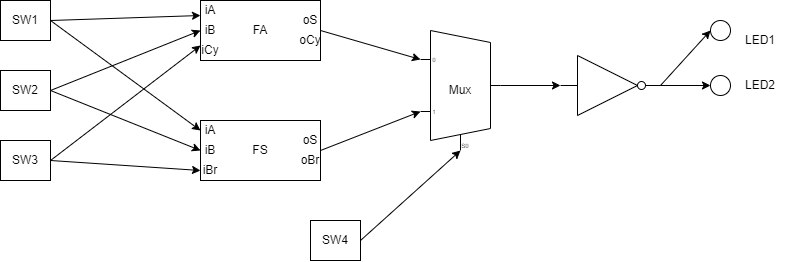

The diagram above was exported from draw.io. Its source (the exported page's mxGraphModel, read from the mxfile embedded in the PNG):
<mxGraphModel dx="977" dy="804" grid="1" gridSize="10" guides="1" tooltips="1" connect="1" arrows="1" fold="1" page="1" pageScale="1" pageWidth="827" pageHeight="1169" math="0" shadow="0">
  <root>
    <mxCell id="0" />
    <mxCell id="1" parent="0" />
    <mxCell id="11" style="edgeStyle=none;html=1;exitX=1;exitY=0.5;exitDx=0;exitDy=0;entryX=0;entryY=0.25;entryDx=0;entryDy=0;" edge="1" parent="1" source="2" target="7">
      <mxGeometry relative="1" as="geometry" />
    </mxCell>
    <mxCell id="30" style="edgeStyle=none;html=1;exitX=1;exitY=0.5;exitDx=0;exitDy=0;entryX=0;entryY=0.5;entryDx=0;entryDy=0;" edge="1" parent="1" source="2" target="24">
      <mxGeometry relative="1" as="geometry" />
    </mxCell>
    <mxCell id="2" value="SW1" style="rounded=0;whiteSpace=wrap;html=1;" vertex="1" parent="1">
      <mxGeometry x="290" y="260" width="50" height="40" as="geometry" />
    </mxCell>
    <mxCell id="12" style="edgeStyle=none;html=1;exitX=1;exitY=0.5;exitDx=0;exitDy=0;entryX=0;entryY=0.5;entryDx=0;entryDy=0;" edge="1" parent="1" source="3" target="7">
      <mxGeometry relative="1" as="geometry" />
    </mxCell>
    <mxCell id="31" style="edgeStyle=none;html=1;exitX=1;exitY=0.5;exitDx=0;exitDy=0;entryX=0;entryY=0.5;entryDx=0;entryDy=0;" edge="1" parent="1" source="3" target="25">
      <mxGeometry relative="1" as="geometry" />
    </mxCell>
    <mxCell id="3" value="SW2" style="rounded=0;whiteSpace=wrap;html=1;" vertex="1" parent="1">
      <mxGeometry x="290" y="330" width="50" height="40" as="geometry" />
    </mxCell>
    <mxCell id="13" style="edgeStyle=none;html=1;exitX=1;exitY=0.5;exitDx=0;exitDy=0;entryX=0;entryY=0.75;entryDx=0;entryDy=0;" edge="1" parent="1" source="4" target="7">
      <mxGeometry relative="1" as="geometry" />
    </mxCell>
    <mxCell id="32" style="edgeStyle=none;html=1;exitX=1;exitY=0.5;exitDx=0;exitDy=0;entryX=0;entryY=0.5;entryDx=0;entryDy=0;" edge="1" parent="1" source="4" target="26">
      <mxGeometry relative="1" as="geometry" />
    </mxCell>
    <mxCell id="4" value="SW3" style="rounded=0;whiteSpace=wrap;html=1;" vertex="1" parent="1">
      <mxGeometry x="290" y="400" width="50" height="40" as="geometry" />
    </mxCell>
    <mxCell id="5" value="SW4" style="rounded=0;whiteSpace=wrap;html=1;" vertex="1" parent="1">
      <mxGeometry x="600" y="480" width="50" height="40" as="geometry" />
    </mxCell>
    <mxCell id="7" value="FA" style="rounded=0;whiteSpace=wrap;html=1;" vertex="1" parent="1">
      <mxGeometry x="490" y="260" width="120" height="60" as="geometry" />
    </mxCell>
    <mxCell id="15" value="iA" style="text;html=1;align=center;verticalAlign=middle;whiteSpace=wrap;rounded=0;" vertex="1" parent="1">
      <mxGeometry x="490" y="260" width="20" height="20" as="geometry" />
    </mxCell>
    <mxCell id="17" value="iB" style="text;html=1;align=center;verticalAlign=middle;whiteSpace=wrap;rounded=0;" vertex="1" parent="1">
      <mxGeometry x="490" y="280" width="20" height="20" as="geometry" />
    </mxCell>
    <mxCell id="19" value="iCy" style="text;html=1;align=center;verticalAlign=middle;whiteSpace=wrap;rounded=0;" vertex="1" parent="1">
      <mxGeometry x="490" y="300" width="20" height="20" as="geometry" />
    </mxCell>
    <mxCell id="20" value="oS" style="text;html=1;align=center;verticalAlign=middle;whiteSpace=wrap;rounded=0;" vertex="1" parent="1">
      <mxGeometry x="590" y="270" width="20" height="20" as="geometry" />
    </mxCell>
    <mxCell id="21" value="oCy" style="text;html=1;align=center;verticalAlign=middle;whiteSpace=wrap;rounded=0;" vertex="1" parent="1">
      <mxGeometry x="590" y="290" width="20" height="20" as="geometry" />
    </mxCell>
    <mxCell id="23" value="FS" style="rounded=0;whiteSpace=wrap;html=1;" vertex="1" parent="1">
      <mxGeometry x="490" y="380" width="120" height="60" as="geometry" />
    </mxCell>
    <mxCell id="24" value="iA" style="text;html=1;align=center;verticalAlign=middle;whiteSpace=wrap;rounded=0;" vertex="1" parent="1">
      <mxGeometry x="490" y="380" width="20" height="20" as="geometry" />
    </mxCell>
    <mxCell id="25" value="iB" style="text;html=1;align=center;verticalAlign=middle;whiteSpace=wrap;rounded=0;" vertex="1" parent="1">
      <mxGeometry x="490" y="400" width="20" height="20" as="geometry" />
    </mxCell>
    <mxCell id="26" value="iBr" style="text;html=1;align=center;verticalAlign=middle;whiteSpace=wrap;rounded=0;" vertex="1" parent="1">
      <mxGeometry x="490" y="420" width="20" height="20" as="geometry" />
    </mxCell>
    <mxCell id="27" value="oS" style="text;html=1;align=center;verticalAlign=middle;whiteSpace=wrap;rounded=0;" vertex="1" parent="1">
      <mxGeometry x="590" y="390" width="20" height="20" as="geometry" />
    </mxCell>
    <mxCell id="28" value="oBr" style="text;html=1;align=center;verticalAlign=middle;whiteSpace=wrap;rounded=0;" vertex="1" parent="1">
      <mxGeometry x="590" y="410" width="20" height="20" as="geometry" />
    </mxCell>
    <mxCell id="36" style="edgeStyle=none;html=1;exitX=1;exitY=0.5;exitDx=0;exitDy=-5;exitPerimeter=0;entryX=0;entryY=0.5;entryDx=0;entryDy=0;entryPerimeter=0;" edge="1" parent="1" source="33" target="37">
      <mxGeometry relative="1" as="geometry">
        <mxPoint x="840" y="345" as="targetPoint" />
      </mxGeometry>
    </mxCell>
    <mxCell id="33" value="Mux" style="shadow=0;dashed=0;align=center;html=1;strokeWidth=1;shape=mxgraph.electrical.abstract.mux2;whiteSpace=wrap;" vertex="1" parent="1">
      <mxGeometry x="710" y="290" width="80" height="120" as="geometry" />
    </mxCell>
    <mxCell id="34" style="edgeStyle=none;html=1;exitX=1;exitY=1;exitDx=0;exitDy=0;entryX=0;entryY=0.65;entryDx=0;entryDy=3;entryPerimeter=0;" edge="1" parent="1" source="27" target="33">
      <mxGeometry relative="1" as="geometry" />
    </mxCell>
    <mxCell id="35" style="edgeStyle=none;html=1;exitX=1;exitY=0;exitDx=0;exitDy=0;entryX=0;entryY=0.21666666666666667;entryDx=0;entryDy=3;entryPerimeter=0;" edge="1" parent="1" source="21" target="33">
      <mxGeometry relative="1" as="geometry" />
    </mxCell>
    <mxCell id="42" style="edgeStyle=none;html=1;exitX=1;exitY=0.5;exitDx=0;exitDy=0;exitPerimeter=0;entryX=0;entryY=0.5;entryDx=0;entryDy=0;" edge="1" parent="1" source="37" target="39">
      <mxGeometry relative="1" as="geometry" />
    </mxCell>
    <mxCell id="43" style="edgeStyle=none;html=1;exitX=1;exitY=0.5;exitDx=0;exitDy=0;exitPerimeter=0;entryX=0;entryY=0.5;entryDx=0;entryDy=0;" edge="1" parent="1" source="37" target="40">
      <mxGeometry relative="1" as="geometry" />
    </mxCell>
    <mxCell id="37" value="" style="verticalLabelPosition=bottom;shadow=0;dashed=0;align=center;html=1;verticalAlign=top;shape=mxgraph.electrical.logic_gates.inverter_2" vertex="1" parent="1">
      <mxGeometry x="850" y="315" width="100" height="60" as="geometry" />
    </mxCell>
    <mxCell id="38" style="edgeStyle=none;html=1;exitX=1;exitY=0.5;exitDx=0;exitDy=0;entryX=0.375;entryY=1;entryDx=10;entryDy=0;entryPerimeter=0;" edge="1" parent="1" source="5" target="33">
      <mxGeometry relative="1" as="geometry" />
    </mxCell>
    <mxCell id="39" value="" style="ellipse;whiteSpace=wrap;html=1;aspect=fixed;" vertex="1" parent="1">
      <mxGeometry x="1000" y="280" width="20" height="20" as="geometry" />
    </mxCell>
    <mxCell id="40" value="" style="ellipse;whiteSpace=wrap;html=1;aspect=fixed;" vertex="1" parent="1">
      <mxGeometry x="1000" y="335" width="20" height="20" as="geometry" />
    </mxCell>
    <mxCell id="44" value="LED2" style="text;html=1;align=center;verticalAlign=middle;whiteSpace=wrap;rounded=0;" vertex="1" parent="1">
      <mxGeometry x="1020" y="330" width="60" height="30" as="geometry" />
    </mxCell>
    <mxCell id="45" value="LED1" style="text;html=1;align=center;verticalAlign=middle;whiteSpace=wrap;rounded=0;" vertex="1" parent="1">
      <mxGeometry x="1020" y="285" width="60" height="30" as="geometry" />
    </mxCell>
  </root>
</mxGraphModel>